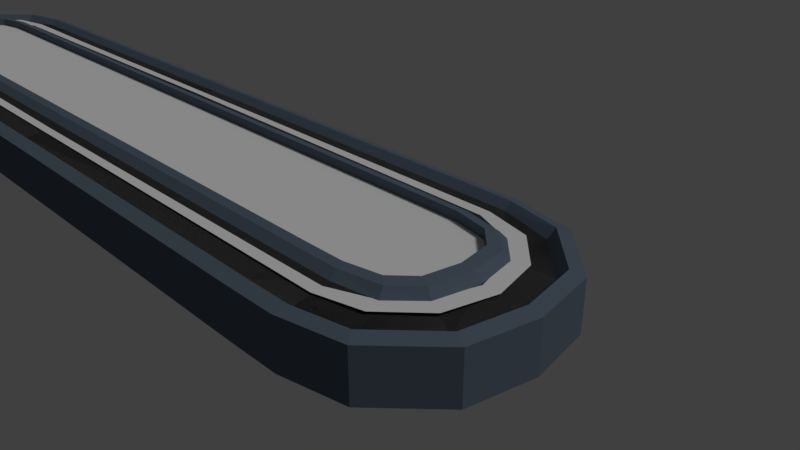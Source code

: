 # Source: cinta.blend  (saved by Blender 2.79.0; exported with 4.5.12 LTS)
import bpy
from mathutils import Matrix  # noqa: F401  (used for matrix-valued properties, if any)

bpy.ops.wm.read_factory_settings(use_empty=True)
scene = bpy.context.scene
scene.name = 'Scene'

# ---- collections
col_collection_1 = bpy.data.collections.new('Collection 1'); scene.collection.children.link(col_collection_1)
col_collection_6 = bpy.data.collections.new('Collection 6'); scene.collection.children.link(col_collection_6)

# ---- materials (node trees are filled in below, after node groups)
mat_cinta_base = bpy.data.materials.new('Cinta_Base')
mat_cinta_base.alpha_threshold = 0.0
mat_cinta_base.use_transparent_shadow = False
mat_cinta_base.diffuse_color = (0.1083, 0.1446, 0.1902, 1.0)
mat_cinta_base.roughness = 0.5
mat_cinta_base.line_color = (0.0, 0.0, 0.0, 1.0)
mat_cinta = bpy.data.materials.new('Cinta')
mat_cinta.alpha_threshold = 0.0
mat_cinta.use_transparent_shadow = False
mat_cinta.diffuse_color = (0.07323, 0.07323, 0.07323, 1.0)
mat_cinta.specular_color = (0.0, 0.0, 0.0)
mat_cinta.roughness = 0.5

# ---- material node trees

# ---- world
world_world = bpy.data.worlds.new('World'); scene.world = world_world
world_world.color = (0.05088, 0.05088, 0.05088)
world_world.use_sun_shadow = False
world_world.sun_shadow_jitter_overblur = 0.0
world_world.cycles.sampling_method = 'MANUAL'

# ---- cameras
cam_camera = bpy.data.cameras.new('Camera')
cam_camera.clip_end = 100.0
cam_camera.lens = 35.0
cam_camera.sensor_width = 32.0
cam_camera.sensor_height = 18.0
cam_camera.ortho_scale = 7.314
cam_camera.dof.focus_distance = 0.0
cam_camera.dof.aperture_fstop = 128.0

# ---- lights
light_lamp = bpy.data.lights.new('Lamp', 'SUN')
light_lamp.transmission_factor = 0.0
light_lamp.cutoff_distance = 30.0
light_lamp.angle = 0.1993
light_lamp.energy = 1.0
light_lamp.shadow_buffer_clip_start = 1.001
light_lamp.shadow_soft_size = 0.1
light_lamp.shadow_cascade_max_distance = 1000.0

# ---- meshes
me_cube = bpy.data.meshes.new('Cube')
me_cube.from_pydata([(-17.62, -2.727, 1.216), (-17.74, -4.724, 1.0), (-15.68, -4.75, 1.0), (-15.68, -2.75, 1.216), (-17.62, -2.727, -1.0), (-17.74, -4.724, -1.0), (-15.68, -4.75, -1.0), (-15.68, -2.75, -1.0), (-19.22, -2.403, 1.216), (-20.02, -4.235, 1.0), (-19.22, -2.403, -1.0), (-20.02, -4.235, -1.0), (-20.09, -1.552, 1.216), (-21.93, -2.35, 1.0), (-20.09, -1.552, -1.0), (-21.93, -2.35, -1.0), (-20.36, 0.004037, 1.216), (-22.36, 0.005497, 1.0), (-20.36, 0.00404, -1.0), (-22.36, 0.005497, -1.0), (0.0742, -4.75, 1.0), (0.0742, -2.75, 1.216), (0.0742, -4.75, -1.0), (0.0742, -2.75, -1.0), (-15.68, -4.446, 0.7265), (-15.68, -3.046, 0.942), (-17.74, -4.428, 0.7265), (-17.62, -3.03, 0.942), (-20.35, -1.668, 0.8747), (-21.61, -2.199, 0.5983), (0.0742, -4.45, 0.7407), (0.0742, -3.05, 0.9563), (-19.92, -3.924, 0.6419), (-19.32, -2.693, 0.8915), (-20.66, 0.004256, 0.9068), (-22.06, 0.005278, 0.6912), (-17.46, -2.394, 1.281), (-15.75, -2.414, 1.281), (-17.46, -2.394, -0.8805), (-15.75, -2.414, -0.8805), (-18.87, -2.108, 1.281), (-18.87, -2.108, -0.8805), (-19.64, -1.359, 1.281), (-19.64, -1.359, -0.8805), (-19.87, 0.01097, 1.281), (-19.87, 0.01097, -0.8805), (0.05949, -2.414, 1.281), (0.05949, -2.414, -0.8805), (-17.8, -5.179, 0.85), (-15.53, -5.208, 0.85), (-17.8, -5.179, -1.1), (-15.53, -5.208, -1.1), (-20.32, -4.641, 0.85), (-20.32, -4.641, -1.1), (-22.41, -2.568, 0.85), (-22.41, -2.568, -1.1), (-22.88, 0.02335, 0.85), (-22.88, 0.02335, -1.1), (0.04237, -5.208, 0.85), (0.04237, -5.208, -1.1), (20.35, -1.668, 0.8747), (21.61, -2.199, 0.5983), (20.66, -5.96e-08, 0.9068), (22.06, -5.96e-08, 0.6912), (-20.35, 1.668, 0.8747), (-21.61, 2.199, 0.5983), (-20.66, 5.96e-08, 0.9068), (-22.06, 5.96e-08, 0.6912), (-15.68, -4.446, 0.7265), (-15.68, -3.046, 0.942), (15.68, -4.446, 0.7265), (15.68, -3.046, 0.942), (0.0, -4.45, 0.7407), (0.0, -3.05, 0.9563), (15.68, 4.446, 0.7265), (15.68, 3.046, 0.942), (17.74, 4.428, 0.7265), (17.62, 3.03, 0.942), (-15.68, 4.446, 0.7265), (-15.68, 3.046, 0.942), (-17.74, 4.428, 0.7265), (-17.62, 3.03, 0.942), (-15.68, -4.446, 0.7265), (-15.68, -3.046, 0.942), (-17.74, -4.428, 0.7265), (-17.62, -3.03, 0.942), (17.74, 4.428, 0.7265), (17.62, 3.03, 0.942), (19.92, 3.924, 0.6419), (19.32, 2.693, 0.8915), (-17.74, 4.428, 0.7265), (-17.62, 3.03, 0.942), (-19.92, 3.924, 0.6419), (-19.32, 2.693, 0.8915), (-17.74, -4.428, 0.7265), (-17.62, -3.03, 0.942), (-19.92, -3.924, 0.6419), (-19.32, -2.693, 0.8915), (20.35, 1.668, 0.8747), (21.61, 2.199, 0.5983), (19.92, 3.924, 0.6419), (19.32, 2.693, 0.8915), (-20.35, 1.668, 0.8747), (-21.61, 2.199, 0.5983), (-19.92, 3.924, 0.6419), (-19.32, 2.693, 0.8915), (-20.35, -1.668, 0.8747), (-21.61, -2.199, 0.5983), (-19.92, -3.924, 0.6419), (-19.32, -2.693, 0.8915), (-20.35, -1.668, 0.8747), (-21.61, -2.199, 0.5983), (-20.66, -5.96e-08, 0.9068), (-22.06, -5.96e-08, 0.6912), (-15.68, 4.446, 0.7265), (-15.68, 3.046, 0.942), (15.68, 4.446, 0.7265), (15.68, 3.046, 0.942), (0.0, 4.45, 0.7407), (0.0, 3.05, 0.9563), (15.68, -4.446, 0.7265), (15.68, -3.046, 0.942), (17.74, -4.428, 0.7265), (17.62, -3.03, 0.942), (17.74, -4.428, 0.7265), (17.62, -3.03, 0.942), (19.92, -3.924, 0.6419), (19.32, -2.693, 0.8915), (20.35, -1.668, 0.8747), (21.61, -2.199, 0.5983), (19.92, -3.924, 0.6419), (19.32, -2.693, 0.8915), (20.35, 1.668, 0.8747), (21.61, 2.199, 0.5983), (20.66, 5.96e-08, 0.9068), (22.06, 5.96e-08, 0.6912)], [], [(4, 7, 6, 5), (6, 22, 59, 51), (14, 18, 45, 43), (9, 1, 26, 32), (10, 4, 5, 11), (9, 13, 54, 52), (10, 14, 43, 41), (17, 13, 29, 35), (14, 10, 11, 15), (1, 9, 52, 48), (4, 10, 41, 38), (18, 14, 15, 19), (2, 1, 48, 49), (3, 0, 27, 25), (1, 2, 24, 26), (6, 7, 23, 22), (23, 7, 39, 47), (21, 3, 25, 31), (2, 20, 30, 24), (0, 8, 33, 27), (12, 16, 34, 28), (13, 9, 32, 29), (8, 12, 28, 33), (38, 36, 37, 39), (41, 40, 36, 38), (43, 42, 40, 41), (45, 44, 42, 43), (39, 37, 46, 47), (0, 3, 37, 36), (7, 4, 38, 39), (3, 21, 46, 37), (8, 0, 36, 40), (12, 8, 40, 42), (16, 12, 42, 44), (48, 50, 51, 49), (52, 53, 50, 48), (54, 55, 53, 52), (56, 57, 55, 54), (49, 51, 59, 58), (13, 17, 56, 54), (11, 5, 50, 53), (15, 11, 53, 55), (19, 15, 55, 57), (5, 6, 51, 50), (20, 2, 49, 58), (62, 60, 61, 63), (66, 64, 65, 67), (69, 68, 72, 73), (71, 73, 72, 70), (77, 76, 74, 75), (81, 79, 78, 80), (85, 84, 82, 83), (89, 88, 86, 87), (93, 91, 90, 92), (97, 96, 94, 95), (98, 99, 100, 101), (102, 105, 104, 103), (106, 107, 108, 109), (112, 113, 111, 110), (115, 119, 118, 114), (117, 116, 118, 119), (123, 121, 120, 122), (127, 125, 124, 126), (128, 131, 130, 129), (134, 135, 133, 132)])
me_cube.polygons.foreach_set('material_index', [0, 0, 0, 0, 0, 0, 0, 0, 0, 0, 0, 0, 0, 0, 0, 0, 0, 0, 0, 0, 0, 0, 0, 0, 0, 0, 0, 0, 0, 0, 0, 0, 0, 0, 0, 0, 0, 0, 0, 0, 0, 0, 0, 0, 0, 1, 1, 1, 1, 1, 1, 1, 1, 1, 1, 1, 1, 1, 1, 1, 1, 1, 1, 1, 1])
_uv = me_cube.uv_layers.new(name='UVMap')
_uv.uv.foreach_set('vector', [0.1437, 0.2696, 0.1557, 0.3474, 0.07366, 0.3605, 0.06103, 0.2778, 0.07366, 0.3605, 0.1453, 0.7912, 0.126, 0.7929, 0.05555, 0.3692, 0.1754, 0.1626, 0.2375, 0.1419, 0.2413, 0.1613, 0.1867, 0.1795, 0.9512, 0.3024, 0.9512, 0.3957, 0.9398, 0.3955, 0.9363, 0.3065, 0.1463, 0.2031, 0.1437, 0.2696, 0.06103, 0.2778, 0.06584, 0.1828, 0.3491, 0.6505, 0.4135, 0.7391, 0.4008, 0.7571, 0.3299, 0.6596, 0.1463, 0.2031, 0.1754, 0.1626, 0.1867, 0.1795, 0.1611, 0.2151, 0.953, 0.0406, 0.953, 0.1375, 0.9363, 0.1326, 0.9402, 0.0418, 0.1754, 0.1626, 0.1463, 0.2031, 0.06584, 0.1828, 0.1304, 0.09431, 0.3443, 0.5556, 0.3491, 0.6505, 0.3299, 0.6596, 0.3246, 0.5552, 0.1437, 0.2696, 0.1463, 0.2031, 0.1611, 0.2151, 0.1588, 0.2736, 0.2375, 0.1419, 0.1754, 0.1626, 0.1304, 0.09431, 0.2242, 0.06177, 0.3569, 0.4729, 0.3443, 0.5556, 0.3246, 0.5552, 0.3385, 0.4643, 0.4387, 0.486, 0.4268, 0.5639, 0.4133, 0.5621, 0.4255, 0.4842, 0.9512, 0.3957, 0.9512, 0.4793, 0.9398, 0.4791, 0.9398, 0.3955, 0.07366, 0.3605, 0.1557, 0.3474, 0.2273, 0.7782, 0.1453, 0.7912, 0.2273, 0.7782, 0.1557, 0.3474, 0.1693, 0.3422, 0.2413, 0.7755, 0.5102, 0.05536, 0.4387, 0.486, 0.4255, 0.4842, 0.4969, 0.05353, 0.3569, 0.4729, 0.4283, 0.04225, 0.4396, 0.04435, 0.3682, 0.4751, 0.4268, 0.5639, 0.4294, 0.6304, 0.4156, 0.6324, 0.4133, 0.5621, 0.3246, 0.9402, 0.3259, 0.8761, 0.3388, 0.8742, 0.3388, 0.9432, 0.953, 0.1375, 0.953, 0.2212, 0.9381, 0.2091, 0.9363, 0.1326, 0.4294, 0.6304, 0.4584, 0.6709, 0.4506, 0.6805, 0.4156, 0.6324, 0.853, 0.5488, 0.7719, 0.5488, 0.7719, 0.4795, 0.853, 0.4795, 0.853, 0.6064, 0.7719, 0.6064, 0.7719, 0.5488, 0.853, 0.5488, 0.6885, 0.7791, 0.6074, 0.7791, 0.6074, 0.7458, 0.6885, 0.7458, 0.6885, 0.8354, 0.6074, 0.8354, 0.6074, 0.7791, 0.6885, 0.7791, 0.853, 0.4795, 0.7719, 0.4795, 0.7719, 0.0406, 0.853, 0.0406, 0.4268, 0.5639, 0.4387, 0.486, 0.4522, 0.4913, 0.4417, 0.5598, 0.1557, 0.3474, 0.1437, 0.2696, 0.1588, 0.2736, 0.1693, 0.3422, 0.4387, 0.486, 0.5102, 0.05536, 0.5241, 0.05812, 0.4522, 0.4913, 0.4294, 0.6304, 0.4268, 0.5639, 0.4417, 0.5598, 0.444, 0.6183, 0.4584, 0.6709, 0.4294, 0.6304, 0.444, 0.6183, 0.4696, 0.654, 0.5203, 0.6916, 0.4584, 0.6709, 0.4696, 0.654, 0.5241, 0.6723, 0.6886, 0.5616, 0.6074, 0.5616, 0.6074, 0.4697, 0.6886, 0.4697, 0.6886, 0.6646, 0.6074, 0.6646, 0.6074, 0.5616, 0.6886, 0.5616, 0.7719, 0.7946, 0.8532, 0.7946, 0.8532, 0.8926, 0.7719, 0.8926, 0.7719, 0.6876, 0.8532, 0.6876, 0.8532, 0.7946, 0.7719, 0.7946, 0.6886, 0.4697, 0.6074, 0.4697, 0.6074, 0.0406, 0.6886, 0.0406, 0.4135, 0.7391, 0.5071, 0.7717, 0.5038, 0.793, 0.4008, 0.7571, 0.06584, 0.1828, 0.06103, 0.2778, 0.04165, 0.2782, 0.04694, 0.1738, 0.1304, 0.09431, 0.06584, 0.1828, 0.04694, 0.1738, 0.118, 0.0764, 0.2242, 0.06177, 0.1304, 0.09431, 0.118, 0.0764, 0.2212, 0.0406, 0.06103, 0.2778, 0.07366, 0.3605, 0.05555, 0.3692, 0.04165, 0.2782, 0.4283, 0.04225, 0.3569, 0.4729, 0.3385, 0.4643, 0.4088, 0.0406, 0.5172, 0.7038, 0.4506, 0.6805, 0.4203, 0.7277, 0.5079, 0.7599, 0.5172, 0.7038, 0.4506, 0.6805, 0.4203, 0.7277, 0.5079, 0.7599, 0.4255, 0.4842, 0.3682, 0.4751, 0.4396, 0.04435, 0.4969, 0.05353, 0.4255, 0.4842, 0.4969, 0.05353, 0.4396, 0.04435, 0.3682, 0.4751, 0.4133, 0.5621, 0.3553, 0.5577, 0.3682, 0.4751, 0.4255, 0.4842, 0.4133, 0.5621, 0.4255, 0.4842, 0.3682, 0.4751, 0.3553, 0.5577, 0.4133, 0.5621, 0.3553, 0.5577, 0.3682, 0.4751, 0.4255, 0.4842, 0.4156, 0.6324, 0.3611, 0.6485, 0.3553, 0.5577, 0.4133, 0.5621, 0.4156, 0.6324, 0.4133, 0.5621, 0.3553, 0.5577, 0.3611, 0.6485, 0.4156, 0.6324, 0.3611, 0.6485, 0.3553, 0.5577, 0.4133, 0.5621, 0.4506, 0.6805, 0.4203, 0.7277, 0.3611, 0.6485, 0.4156, 0.6324, 0.4506, 0.6805, 0.4156, 0.6324, 0.3611, 0.6485, 0.4203, 0.7277, 0.4506, 0.6805, 0.4203, 0.7277, 0.3611, 0.6485, 0.4156, 0.6324, 0.5172, 0.7038, 0.5079, 0.7599, 0.4203, 0.7277, 0.4506, 0.6805, 0.4255, 0.4842, 0.4969, 0.05353, 0.4396, 0.04435, 0.3682, 0.4751, 0.4255, 0.4842, 0.3682, 0.4751, 0.4396, 0.04435, 0.4969, 0.05353, 0.4133, 0.5621, 0.4255, 0.4842, 0.3682, 0.4751, 0.3553, 0.5577, 0.4156, 0.6324, 0.4133, 0.5621, 0.3553, 0.5577, 0.3611, 0.6485, 0.4506, 0.6805, 0.4156, 0.6324, 0.3611, 0.6485, 0.4203, 0.7277, 0.5172, 0.7038, 0.5079, 0.7599, 0.4203, 0.7277, 0.4506, 0.6805])
me_cube.materials.append(mat_cinta_base)
me_cube.materials.append(mat_cinta)
me_cube.use_remesh_preserve_volume = False
me_cube.use_remesh_preserve_attributes = False
me_cube.use_mirror_vertex_groups = False
me_cube.update()
me_cunurbscurve_002 = bpy.data.meshes.new('CUNurbsCurve.002')
me_cunurbscurve_002.from_pydata([(1.658, 5.203, 0.0), (1.648, 4.145, -8.053e-09), (1.648, 3.129, -8.053e-09), (1.648, 1.707, -8.053e-09), (1.648, 0.2852, -8.053e-09), (1.648, -1.137, -8.053e-09), (1.648, -2.457, -8.053e-09), (1.648, -3.778, -8.053e-09), (1.648, -4.895, -8.053e-09), (1.648, -6.216, -8.053e-09), (1.648, -7.333, -8.053e-09), (1.648, -8.145, -8.053e-09), (1.441, -8.922, -8.053e-09), (0.8267, -9.456, 1.87e-08), (-0.01175, -9.642, 2.805e-08), (-0.87, -9.461, 1.896e-08), (-1.487, -8.881, -1.013e-08), (-1.691, -8.153, -1.623e-10), (-1.691, -7.263, -1.623e-10), (-1.691, -5.84, -1.623e-10), (-1.691, -4.317, -1.623e-10), (-1.691, -2.59, -1.623e-10), (-1.691, -1.067, -1.623e-10), (-1.691, 0.2539, -1.623e-10), (-1.691, 1.676, -1.623e-10), (-1.691, 2.996, -1.623e-10), (-1.691, 4.114, -1.623e-10), (-1.691, 5.231, -1.623e-10), (-1.691, 6.219, -1.623e-10), (-1.494, 7.024, -1.623e-10), (-0.8678, 7.561, -2.11e-09), (-0.01613, 7.74, -2.759e-09), (0.8502, 7.547, -2.061e-09), (1.477, 6.979, 0.0), (1.658, 6.218, 0.0)], [], [(30, 29, 28, 27, 26, 25, 24, 23, 22, 21, 20, 19, 18, 17, 16, 15, 14, 13, 12, 11, 10, 9, 8, 7, 6, 5, 4, 3, 2, 1, 0, 34, 33, 32, 31)])
_ca = me_cunurbscurve_002.color_attributes.new('Col', 'BYTE_COLOR', 'CORNER')
_ca.data.foreach_set('color', [1.0, 1.0, 1.0, 1.0, 1.0, 1.0, 1.0, 1.0, 1.0, 1.0, 1.0, 1.0, 1.0, 1.0, 1.0, 1.0, 1.0, 1.0, 1.0, 1.0, 1.0, 1.0, 1.0, 1.0, 1.0, 1.0, 1.0, 1.0, 1.0, 1.0, 1.0, 1.0, 1.0, 1.0, 1.0, 1.0, 1.0, 1.0, 1.0, 1.0, 1.0, 1.0, 1.0, 1.0, 1.0, 1.0, 1.0, 1.0, 1.0, 1.0, 1.0, 1.0, 1.0, 1.0, 1.0, 1.0, 1.0, 1.0, 1.0, 1.0, 1.0, 1.0, 1.0, 1.0, 1.0, 1.0, 1.0, 1.0, 1.0, 1.0, 1.0, 1.0, 1.0, 1.0, 1.0, 1.0, 1.0, 1.0, 1.0, 1.0, 1.0, 1.0, 1.0, 1.0, 1.0, 1.0, 1.0, 1.0, 1.0, 1.0, 1.0, 1.0, 1.0, 1.0, 1.0, 1.0, 1.0, 1.0, 1.0, 1.0, 1.0, 1.0, 1.0, 1.0, 1.0, 1.0, 1.0, 1.0, 1.0, 1.0, 1.0, 1.0, 1.0, 1.0, 1.0, 1.0, 1.0, 1.0, 1.0, 1.0, 1.0, 1.0, 1.0, 1.0, 1.0, 1.0, 1.0, 1.0, 1.0, 1.0, 1.0, 1.0, 1.0, 1.0, 1.0, 1.0, 1.0, 1.0, 1.0, 1.0])
me_cunurbscurve_002.use_remesh_preserve_volume = False
me_cunurbscurve_002.use_remesh_preserve_attributes = False
me_cunurbscurve_002.use_mirror_vertex_groups = False
me_cunurbscurve_002.update()

# ---- objects
ob_cube = bpy.data.objects.new('Cube', me_cube)
ob_lamp = bpy.data.objects.new('Lamp', light_lamp)
ob_camera = bpy.data.objects.new('Camera', cam_camera)
ob_nurbscurve = bpy.data.objects.new('NurbsCurve', me_cunurbscurve_002)

# ---- transforms, parenting, visibility, modifiers, constraints
ob_cube.location = (-6.351, 0.0, 0.0)
ob_cube.scale = (0.4, 0.4, 0.4)
ob_cube.lock_rotations_4d = False
ob_cube.empty_display_type = 'ARROWS'
ob_cube.lineart.crease_threshold = 0.0
_m = ob_cube.modifiers.new('Mirror', 'MIRROR')
_m.use_axis = (True, True, False)
_m.merge_threshold = 0.2097
ob_lamp.location = (4.076, 1.005, 5.904)
ob_lamp.rotation_euler = (0.6503, 0.05522, 1.866)
ob_lamp.lock_rotations_4d = False
ob_lamp.empty_display_type = 'ARROWS'
ob_lamp.color = (0.0, 0.0, 0.0, 0.0)
ob_lamp.lineart.crease_threshold = 0.0
ob_camera.location = (7.481, -6.508, 5.344)
ob_camera.rotation_euler = (1.109, 0.0, 0.8149)
ob_camera.lock_rotations_4d = False
ob_camera.empty_display_type = 'ARROWS'
ob_camera.color = (0.0, 0.0, 0.0, 0.0)
ob_camera.display_type = 'WIRE'
ob_camera.lineart.crease_threshold = 0.0
ob_nurbscurve.location = (-7.297, 0.01137, 0.3593)
ob_nurbscurve.rotation_euler = (0.0, -0.0, 1.571)
ob_nurbscurve.scale = (0.9, 0.9845, 1.0)
ob_nurbscurve.lineart.crease_threshold = 0.0
_vg = ob_nurbscurve.vertex_groups.new(name='Group')

# ---- collection membership
col_collection_1.objects.link(ob_cube)
col_collection_1.objects.link(ob_lamp)
col_collection_1.objects.link(ob_camera)
col_collection_6.objects.link(ob_nurbscurve)

# ---- scene / render settings (as saved in the file)
scene.camera = ob_camera
scene.frame_start = 1; scene.frame_end = 250; scene.frame_set(0)
scene.render.engine = 'BLENDER_EEVEE_NEXT'
scene.render.resolution_percentage = 50
scene.render.dither_intensity = 0.0
scene.cycles.use_denoising = False
scene.cycles.samples = 128
scene.cycles.sampling_pattern = 'TABULATED_SOBOL'
scene.cycles.use_adaptive_sampling = False
scene.cycles.use_light_tree = False
scene.cycles.blur_glossy = 0.0
scene.cycles.sample_clamp_indirect = 0.0
scene.view_settings.view_transform = 'Standard'
bpy.context.view_layer.update()
